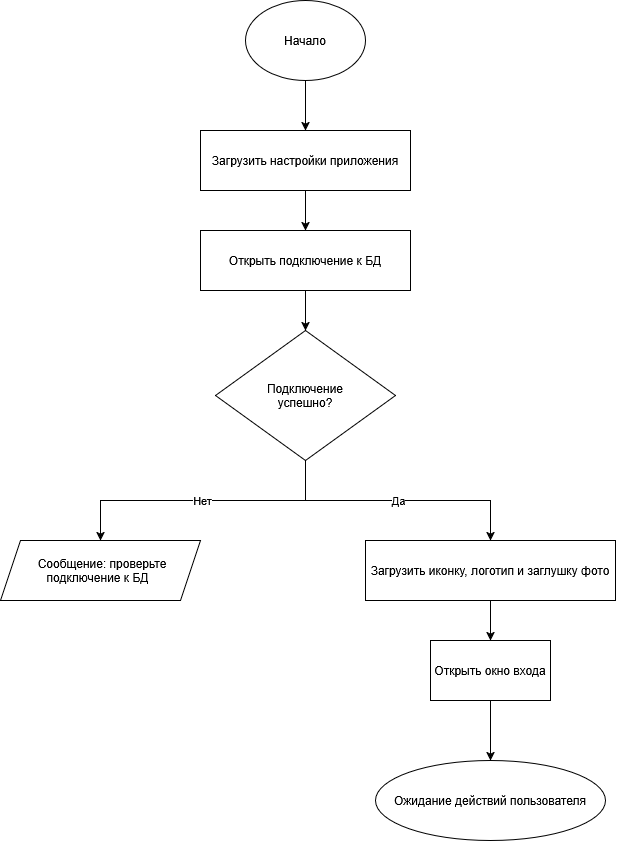

The diagram above was exported from draw.io. Its source (the exported page's mxGraphModel, read from the mxfile embedded in the PNG):
<mxGraphModel dx="814" dy="778" grid="1" gridSize="10" guides="1" tooltips="1" connect="1" arrows="1" fold="1" page="1" pageScale="1" pageWidth="827" pageHeight="1169" math="0" shadow="0">
  <root>
    <mxCell id="0" />
    <mxCell id="1" parent="0" />
    <mxCell id="wREl-eAisW6rsc0XClRo-3" edge="1" parent="1" source="wREl-eAisW6rsc0XClRo-1" style="edgeStyle=orthogonalEdgeStyle;rounded=0;orthogonalLoop=1;jettySize=auto;html=1;entryX=0.5;entryY=0;entryDx=0;entryDy=0;" target="wREl-eAisW6rsc0XClRo-2">
      <mxGeometry relative="1" as="geometry" />
    </mxCell>
    <mxCell id="wREl-eAisW6rsc0XClRo-1" parent="1" style="ellipse;whiteSpace=wrap;html=1;shapeInside=1;" value="Начало" vertex="1">
      <mxGeometry height="80" width="120" x="350" y="80" as="geometry" />
    </mxCell>
    <mxCell id="wREl-eAisW6rsc0XClRo-5" edge="1" parent="1" source="wREl-eAisW6rsc0XClRo-2" style="edgeStyle=orthogonalEdgeStyle;rounded=0;orthogonalLoop=1;jettySize=auto;html=1;entryX=0.5;entryY=0;entryDx=0;entryDy=0;" target="wREl-eAisW6rsc0XClRo-4">
      <mxGeometry relative="1" as="geometry" />
    </mxCell>
    <mxCell id="wREl-eAisW6rsc0XClRo-2" parent="1" style="rounded=0;whiteSpace=wrap;html=1;" value="Загрузить настройки приложения" vertex="1">
      <mxGeometry height="60" width="210" x="305" y="210" as="geometry" />
    </mxCell>
    <mxCell id="wREl-eAisW6rsc0XClRo-9" edge="1" parent="1" source="wREl-eAisW6rsc0XClRo-4" style="edgeStyle=orthogonalEdgeStyle;rounded=0;orthogonalLoop=1;jettySize=auto;html=1;" target="wREl-eAisW6rsc0XClRo-6" value="">
      <mxGeometry relative="1" as="geometry" />
    </mxCell>
    <mxCell id="wREl-eAisW6rsc0XClRo-4" parent="1" style="rounded=0;whiteSpace=wrap;html=1;" value="Открыть подключение к БД" vertex="1">
      <mxGeometry height="60" width="210" x="305" y="310" as="geometry" />
    </mxCell>
    <mxCell id="wREl-eAisW6rsc0XClRo-11" edge="1" parent="1" source="wREl-eAisW6rsc0XClRo-6" style="edgeStyle=orthogonalEdgeStyle;rounded=0;orthogonalLoop=1;jettySize=auto;html=1;entryX=0.5;entryY=0;entryDx=0;entryDy=0;exitX=0.5;exitY=1;exitDx=0;exitDy=0;" target="wREl-eAisW6rsc0XClRo-10" value="Нет">
      <mxGeometry relative="1" as="geometry" />
    </mxCell>
    <mxCell id="wREl-eAisW6rsc0XClRo-13" edge="1" parent="1" source="wREl-eAisW6rsc0XClRo-6" style="edgeStyle=orthogonalEdgeStyle;rounded=0;orthogonalLoop=1;jettySize=auto;html=1;entryX=0.5;entryY=0;entryDx=0;entryDy=0;" target="wREl-eAisW6rsc0XClRo-12" value="Да">
      <mxGeometry relative="1" as="geometry" />
    </mxCell>
    <mxCell id="wREl-eAisW6rsc0XClRo-6" parent="1" style="rhombus;whiteSpace=wrap;html=1;shapeInside=1;" value="Подключение успешно?" vertex="1">
      <mxGeometry height="130" width="180" x="320" y="410" as="geometry" />
    </mxCell>
    <mxCell id="wREl-eAisW6rsc0XClRo-10" parent="1" style="shape=parallelogram;perimeter=parallelogramPerimeter;whiteSpace=wrap;html=1;shapeInside=1;fixedSize=1;" value="Сообщение: проверьте подключение к БД" vertex="1">
      <mxGeometry height="60" width="200" x="105" y="620" as="geometry" />
    </mxCell>
    <mxCell id="wREl-eAisW6rsc0XClRo-16" edge="1" parent="1" source="wREl-eAisW6rsc0XClRo-12" style="edgeStyle=orthogonalEdgeStyle;rounded=0;orthogonalLoop=1;jettySize=auto;html=1;entryX=0.5;entryY=0;entryDx=0;entryDy=0;" target="wREl-eAisW6rsc0XClRo-14">
      <mxGeometry relative="1" as="geometry" />
    </mxCell>
    <mxCell id="wREl-eAisW6rsc0XClRo-12" parent="1" style="rounded=0;whiteSpace=wrap;html=1;" value="Загрузить иконку, логотип и заглушку фото" vertex="1">
      <mxGeometry height="60" width="250" x="470" y="620" as="geometry" />
    </mxCell>
    <mxCell id="wREl-eAisW6rsc0XClRo-18" edge="1" parent="1" source="wREl-eAisW6rsc0XClRo-14" style="edgeStyle=orthogonalEdgeStyle;rounded=0;orthogonalLoop=1;jettySize=auto;html=1;entryX=0.5;entryY=0;entryDx=0;entryDy=0;" target="wREl-eAisW6rsc0XClRo-17">
      <mxGeometry relative="1" as="geometry" />
    </mxCell>
    <mxCell id="wREl-eAisW6rsc0XClRo-14" parent="1" style="rounded=0;whiteSpace=wrap;html=1;" value="Открыть окно входа" vertex="1">
      <mxGeometry height="60" width="120" x="535" y="720" as="geometry" />
    </mxCell>
    <mxCell id="wREl-eAisW6rsc0XClRo-17" parent="1" style="ellipse;whiteSpace=wrap;html=1;shapeInside=1;" value="Ожидание действий пользователя" vertex="1">
      <mxGeometry height="80" width="230" x="480" y="840" as="geometry" />
    </mxCell>
  </root>
</mxGraphModel>